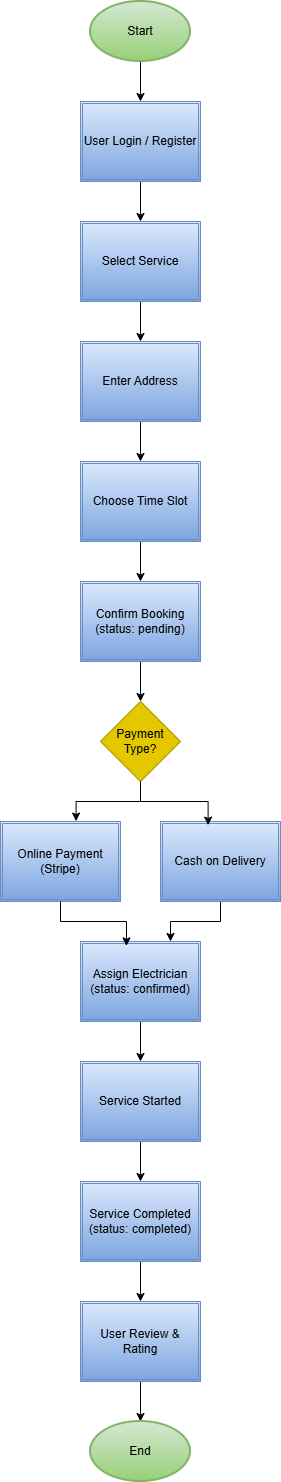

The diagram above was exported from draw.io. Its source (the exported page's mxGraphModel, read from the mxfile embedded in the PNG):
<mxGraphModel dx="889" dy="490" grid="1" gridSize="10" guides="1" tooltips="1" connect="1" arrows="1" fold="1" page="1" pageScale="1" pageWidth="850" pageHeight="1100" math="0" shadow="0">
  <root>
    <mxCell id="0" />
    <mxCell id="1" parent="0" />
    <mxCell id="-TXOA6ZKrGAabyHSaZA5-39" edge="1" parent="1" style="edgeStyle=orthogonalEdgeStyle;rounded=0;orthogonalLoop=1;jettySize=auto;html=1;entryX=0.5;entryY=0;entryDx=0;entryDy=0;" target="-TXOA6ZKrGAabyHSaZA5-6">
      <mxGeometry relative="1" as="geometry">
        <mxPoint x="380" y="80" as="sourcePoint" />
      </mxGeometry>
    </mxCell>
    <mxCell id="-TXOA6ZKrGAabyHSaZA5-40" edge="1" parent="1" source="-TXOA6ZKrGAabyHSaZA5-6" style="edgeStyle=orthogonalEdgeStyle;rounded=0;orthogonalLoop=1;jettySize=auto;html=1;entryX=0.5;entryY=0;entryDx=0;entryDy=0;" target="-TXOA6ZKrGAabyHSaZA5-9">
      <mxGeometry relative="1" as="geometry" />
    </mxCell>
    <mxCell id="-TXOA6ZKrGAabyHSaZA5-6" parent="1" style="shape=ext;double=1;rounded=0;whiteSpace=wrap;html=1;fillColor=#dae8fc;strokeColor=#6c8ebf;gradientColor=#7ea6e0;" value="User Login / Register" vertex="1">
      <mxGeometry height="80" width="120" x="320" y="120" as="geometry" />
    </mxCell>
    <mxCell id="-TXOA6ZKrGAabyHSaZA5-41" edge="1" parent="1" source="-TXOA6ZKrGAabyHSaZA5-9" style="edgeStyle=orthogonalEdgeStyle;rounded=0;orthogonalLoop=1;jettySize=auto;html=1;entryX=0.5;entryY=0;entryDx=0;entryDy=0;" target="-TXOA6ZKrGAabyHSaZA5-10">
      <mxGeometry relative="1" as="geometry" />
    </mxCell>
    <mxCell id="-TXOA6ZKrGAabyHSaZA5-9" parent="1" style="shape=ext;double=1;rounded=0;whiteSpace=wrap;html=1;fillColor=#dae8fc;strokeColor=#6c8ebf;gradientColor=#7ea6e0;" value="Select Service" vertex="1">
      <mxGeometry height="80" width="120" x="320" y="240" as="geometry" />
    </mxCell>
    <mxCell id="-TXOA6ZKrGAabyHSaZA5-42" edge="1" parent="1" source="-TXOA6ZKrGAabyHSaZA5-10" style="edgeStyle=orthogonalEdgeStyle;rounded=0;orthogonalLoop=1;jettySize=auto;html=1;entryX=0.5;entryY=0;entryDx=0;entryDy=0;" target="-TXOA6ZKrGAabyHSaZA5-12">
      <mxGeometry relative="1" as="geometry" />
    </mxCell>
    <mxCell id="-TXOA6ZKrGAabyHSaZA5-10" parent="1" style="shape=ext;double=1;rounded=0;whiteSpace=wrap;html=1;fillColor=#dae8fc;strokeColor=#6c8ebf;gradientColor=#7ea6e0;" value="Enter Address" vertex="1">
      <mxGeometry height="80" width="120" x="320" y="360" as="geometry" />
    </mxCell>
    <mxCell id="-TXOA6ZKrGAabyHSaZA5-43" edge="1" parent="1" source="-TXOA6ZKrGAabyHSaZA5-12" style="edgeStyle=orthogonalEdgeStyle;rounded=0;orthogonalLoop=1;jettySize=auto;html=1;entryX=0.5;entryY=0;entryDx=0;entryDy=0;" target="-TXOA6ZKrGAabyHSaZA5-14">
      <mxGeometry relative="1" as="geometry" />
    </mxCell>
    <mxCell id="-TXOA6ZKrGAabyHSaZA5-12" parent="1" style="shape=ext;double=1;rounded=0;whiteSpace=wrap;html=1;fillColor=#dae8fc;strokeColor=#6c8ebf;gradientColor=#7ea6e0;" value="Choose Time Slot" vertex="1">
      <mxGeometry height="80" width="120" x="320" y="480" as="geometry" />
    </mxCell>
    <mxCell id="-TXOA6ZKrGAabyHSaZA5-45" edge="1" parent="1" source="-TXOA6ZKrGAabyHSaZA5-14" style="edgeStyle=orthogonalEdgeStyle;rounded=0;orthogonalLoop=1;jettySize=auto;html=1;entryX=0.5;entryY=0;entryDx=0;entryDy=0;" target="-TXOA6ZKrGAabyHSaZA5-16">
      <mxGeometry relative="1" as="geometry" />
    </mxCell>
    <mxCell id="-TXOA6ZKrGAabyHSaZA5-14" parent="1" style="shape=ext;double=1;rounded=0;whiteSpace=wrap;html=1;fillColor=#dae8fc;strokeColor=#6c8ebf;gradientColor=#7ea6e0;" value="Confirm Booking&#10;(status: pending)" vertex="1">
      <mxGeometry height="80" width="120" x="320" y="600" as="geometry" />
    </mxCell>
    <mxCell id="-TXOA6ZKrGAabyHSaZA5-16" parent="1" style="rhombus;whiteSpace=wrap;html=1;fillColor=#e3c800;fontColor=#000000;strokeColor=#B09500;" value="Payment Type?" vertex="1">
      <mxGeometry height="80" width="80" x="340" y="720" as="geometry" />
    </mxCell>
    <mxCell id="-TXOA6ZKrGAabyHSaZA5-18" parent="1" style="shape=ext;double=1;rounded=0;whiteSpace=wrap;html=1;fillColor=#dae8fc;strokeColor=#6c8ebf;gradientColor=#7ea6e0;" value="Online Payment (Stripe)" vertex="1">
      <mxGeometry height="80" width="120" x="240" y="840" as="geometry" />
    </mxCell>
    <mxCell id="-TXOA6ZKrGAabyHSaZA5-38" edge="1" parent="1" source="-TXOA6ZKrGAabyHSaZA5-20" style="edgeStyle=orthogonalEdgeStyle;rounded=0;orthogonalLoop=1;jettySize=auto;html=1;entryX=0.75;entryY=0;entryDx=0;entryDy=0;" target="-TXOA6ZKrGAabyHSaZA5-26">
      <mxGeometry relative="1" as="geometry" />
    </mxCell>
    <mxCell id="-TXOA6ZKrGAabyHSaZA5-20" parent="1" style="shape=ext;double=1;rounded=0;whiteSpace=wrap;html=1;fillColor=#dae8fc;strokeColor=#6c8ebf;gradientColor=#7ea6e0;" value="Cash on Delivery" vertex="1">
      <mxGeometry height="80" width="120" x="400" y="840" as="geometry" />
    </mxCell>
    <mxCell id="-TXOA6ZKrGAabyHSaZA5-49" edge="1" parent="1" source="-TXOA6ZKrGAabyHSaZA5-26" style="edgeStyle=orthogonalEdgeStyle;rounded=0;orthogonalLoop=1;jettySize=auto;html=1;entryX=0.5;entryY=0;entryDx=0;entryDy=0;" target="-TXOA6ZKrGAabyHSaZA5-33">
      <mxGeometry relative="1" as="geometry" />
    </mxCell>
    <mxCell id="-TXOA6ZKrGAabyHSaZA5-26" parent="1" style="shape=ext;double=1;rounded=0;whiteSpace=wrap;html=1;fillColor=#dae8fc;strokeColor=#6c8ebf;gradientColor=#7ea6e0;" value="Assign Electrician&#10;(status: confirmed)" vertex="1">
      <mxGeometry height="80" width="120" x="320" y="960" as="geometry" />
    </mxCell>
    <mxCell id="-TXOA6ZKrGAabyHSaZA5-36" edge="1" parent="1" source="-TXOA6ZKrGAabyHSaZA5-33" style="edgeStyle=orthogonalEdgeStyle;rounded=0;orthogonalLoop=1;jettySize=auto;html=1;" target="-TXOA6ZKrGAabyHSaZA5-35" value="">
      <mxGeometry relative="1" as="geometry" />
    </mxCell>
    <mxCell id="-TXOA6ZKrGAabyHSaZA5-33" parent="1" style="shape=ext;double=1;rounded=0;whiteSpace=wrap;html=1;fillColor=#dae8fc;strokeColor=#6c8ebf;gradientColor=#7ea6e0;" value="Service Started" vertex="1">
      <mxGeometry height="80" width="120" x="320" y="1080" as="geometry" />
    </mxCell>
    <mxCell id="-TXOA6ZKrGAabyHSaZA5-51" edge="1" parent="1" source="-TXOA6ZKrGAabyHSaZA5-35" style="edgeStyle=orthogonalEdgeStyle;rounded=0;orthogonalLoop=1;jettySize=auto;html=1;entryX=0.5;entryY=0;entryDx=0;entryDy=0;" target="-TXOA6ZKrGAabyHSaZA5-50">
      <mxGeometry relative="1" as="geometry" />
    </mxCell>
    <mxCell id="-TXOA6ZKrGAabyHSaZA5-35" parent="1" style="shape=ext;double=1;rounded=0;whiteSpace=wrap;html=1;fillColor=#dae8fc;strokeColor=#6c8ebf;gradientColor=#7ea6e0;" value="Service Completed&#10;(status: completed)" vertex="1">
      <mxGeometry height="80" width="120" x="320" y="1200" as="geometry" />
    </mxCell>
    <mxCell id="-TXOA6ZKrGAabyHSaZA5-46" edge="1" parent="1" source="-TXOA6ZKrGAabyHSaZA5-16" style="edgeStyle=orthogonalEdgeStyle;rounded=0;orthogonalLoop=1;jettySize=auto;html=1;entryX=0.63;entryY=-0.005;entryDx=0;entryDy=0;entryPerimeter=0;" target="-TXOA6ZKrGAabyHSaZA5-18">
      <mxGeometry relative="1" as="geometry" />
    </mxCell>
    <mxCell id="-TXOA6ZKrGAabyHSaZA5-47" edge="1" parent="1" source="-TXOA6ZKrGAabyHSaZA5-16" style="edgeStyle=orthogonalEdgeStyle;rounded=0;orthogonalLoop=1;jettySize=auto;html=1;entryX=0.397;entryY=0.045;entryDx=0;entryDy=0;entryPerimeter=0;" target="-TXOA6ZKrGAabyHSaZA5-20">
      <mxGeometry relative="1" as="geometry" />
    </mxCell>
    <mxCell id="-TXOA6ZKrGAabyHSaZA5-48" edge="1" parent="1" source="-TXOA6ZKrGAabyHSaZA5-18" style="edgeStyle=orthogonalEdgeStyle;rounded=0;orthogonalLoop=1;jettySize=auto;html=1;entryX=0.383;entryY=0.055;entryDx=0;entryDy=0;entryPerimeter=0;" target="-TXOA6ZKrGAabyHSaZA5-26">
      <mxGeometry relative="1" as="geometry" />
    </mxCell>
    <mxCell id="-TXOA6ZKrGAabyHSaZA5-53" edge="1" parent="1" source="-TXOA6ZKrGAabyHSaZA5-50" style="edgeStyle=orthogonalEdgeStyle;rounded=0;orthogonalLoop=1;jettySize=auto;html=1;entryX=0.5;entryY=0;entryDx=0;entryDy=0;">
      <mxGeometry relative="1" as="geometry">
        <mxPoint x="380" y="1440" as="targetPoint" />
      </mxGeometry>
    </mxCell>
    <mxCell id="-TXOA6ZKrGAabyHSaZA5-50" parent="1" style="shape=ext;double=1;rounded=0;whiteSpace=wrap;html=1;fillColor=#dae8fc;strokeColor=#6c8ebf;gradientColor=#7ea6e0;" value="User Review &amp; Rating" vertex="1">
      <mxGeometry height="80" width="120" x="320" y="1320" as="geometry" />
    </mxCell>
    <mxCell id="-TXOA6ZKrGAabyHSaZA5-56" parent="1" style="strokeWidth=2;html=1;shape=mxgraph.flowchart.start_1;whiteSpace=wrap;fillColor=#d5e8d4;gradientColor=#97d077;strokeColor=#82b366;" value="End" vertex="1">
      <mxGeometry height="60" width="100" x="330" y="1440" as="geometry" />
    </mxCell>
    <mxCell id="-TXOA6ZKrGAabyHSaZA5-58" parent="1" style="strokeWidth=2;html=1;shape=mxgraph.flowchart.start_1;whiteSpace=wrap;fillColor=#d5e8d4;gradientColor=#97d077;strokeColor=#82b366;" value="Start" vertex="1">
      <mxGeometry height="60" width="100" x="330" y="20" as="geometry" />
    </mxCell>
  </root>
</mxGraphModel>